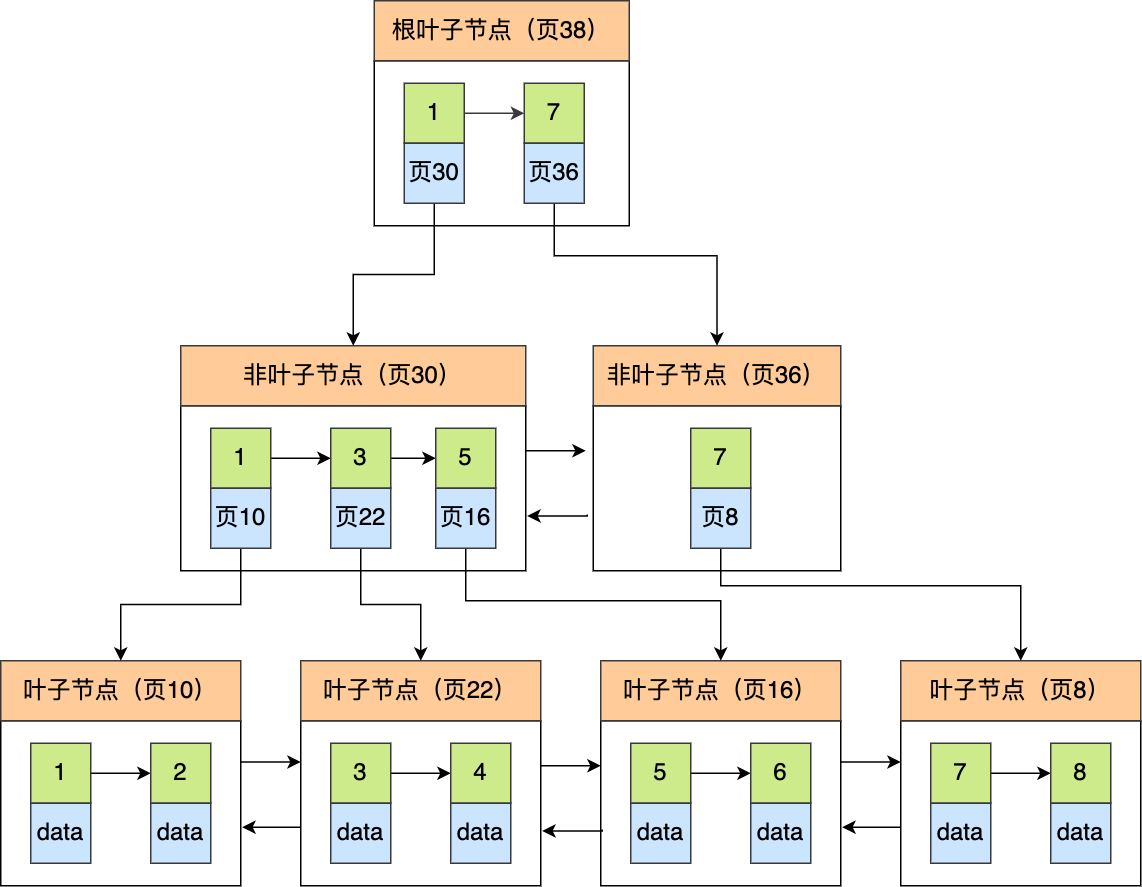

The diagram above was exported from draw.io. Its source (the exported page's mxGraphModel, read from the mxfile embedded in the PNG):
<mxGraphModel dx="930" dy="1868" grid="1" gridSize="10" guides="1" tooltips="1" connect="1" arrows="1" fold="1" page="1" pageScale="1" pageWidth="827" pageHeight="1169" math="0" shadow="0">
  <root>
    <mxCell id="0" />
    <mxCell id="1" parent="0" />
    <mxCell id="SbY_SyawXfCHRrJaQSdI-15" style="edgeStyle=orthogonalEdgeStyle;rounded=0;orthogonalLoop=1;jettySize=auto;html=1;entryX=0;entryY=0.25;entryDx=0;entryDy=0;fontSize=16;exitX=1;exitY=0.25;exitDx=0;exitDy=0;" edge="1" parent="1" source="SbY_SyawXfCHRrJaQSdI-7" target="SbY_SyawXfCHRrJaQSdI-8">
      <mxGeometry relative="1" as="geometry" />
    </mxCell>
    <mxCell id="SbY_SyawXfCHRrJaQSdI-7" value="" style="rounded=0;whiteSpace=wrap;html=1;fontSize=16;" vertex="1" parent="1">
      <mxGeometry x="80" y="130" width="160" height="110" as="geometry" />
    </mxCell>
    <mxCell id="SbY_SyawXfCHRrJaQSdI-1" value="叶子节点（页10）" style="rounded=0;whiteSpace=wrap;html=1;fontSize=16;fillColor=#ffcc99;strokeColor=#36393d;" vertex="1" parent="1">
      <mxGeometry x="80" y="90" width="160" height="40" as="geometry" />
    </mxCell>
    <mxCell id="SbY_SyawXfCHRrJaQSdI-6" style="edgeStyle=orthogonalEdgeStyle;rounded=0;orthogonalLoop=1;jettySize=auto;html=1;entryX=0;entryY=0.5;entryDx=0;entryDy=0;fontSize=16;" edge="1" parent="1" source="SbY_SyawXfCHRrJaQSdI-2" target="SbY_SyawXfCHRrJaQSdI-4">
      <mxGeometry relative="1" as="geometry" />
    </mxCell>
    <mxCell id="SbY_SyawXfCHRrJaQSdI-2" value="1" style="rounded=0;whiteSpace=wrap;html=1;fontSize=16;fillColor=#cdeb8b;strokeColor=#36393d;" vertex="1" parent="1">
      <mxGeometry x="100" y="145" width="40" height="40" as="geometry" />
    </mxCell>
    <mxCell id="SbY_SyawXfCHRrJaQSdI-3" value="data" style="rounded=0;whiteSpace=wrap;html=1;fontSize=16;fillColor=#cce5ff;strokeColor=#36393d;" vertex="1" parent="1">
      <mxGeometry x="100" y="185" width="40" height="40" as="geometry" />
    </mxCell>
    <mxCell id="SbY_SyawXfCHRrJaQSdI-4" value="2" style="rounded=0;whiteSpace=wrap;html=1;fontSize=16;fillColor=#cdeb8b;strokeColor=#36393d;" vertex="1" parent="1">
      <mxGeometry x="180" y="145" width="40" height="40" as="geometry" />
    </mxCell>
    <mxCell id="SbY_SyawXfCHRrJaQSdI-5" value="data" style="rounded=0;whiteSpace=wrap;html=1;fontSize=16;fillColor=#cce5ff;strokeColor=#36393d;" vertex="1" parent="1">
      <mxGeometry x="180" y="185" width="40" height="40" as="geometry" />
    </mxCell>
    <mxCell id="SbY_SyawXfCHRrJaQSdI-16" style="edgeStyle=orthogonalEdgeStyle;rounded=0;orthogonalLoop=1;jettySize=auto;html=1;entryX=1.006;entryY=0.645;entryDx=0;entryDy=0;entryPerimeter=0;fontSize=16;exitX=0.006;exitY=0.636;exitDx=0;exitDy=0;exitPerimeter=0;" edge="1" parent="1" source="SbY_SyawXfCHRrJaQSdI-8" target="SbY_SyawXfCHRrJaQSdI-7">
      <mxGeometry relative="1" as="geometry">
        <Array as="points">
          <mxPoint x="281" y="201" />
        </Array>
      </mxGeometry>
    </mxCell>
    <mxCell id="SbY_SyawXfCHRrJaQSdI-8" value="" style="rounded=0;whiteSpace=wrap;html=1;fontSize=16;" vertex="1" parent="1">
      <mxGeometry x="280" y="130" width="160" height="110" as="geometry" />
    </mxCell>
    <mxCell id="SbY_SyawXfCHRrJaQSdI-9" value="叶子节点（页22）" style="rounded=0;whiteSpace=wrap;html=1;fontSize=16;fillColor=#ffcc99;strokeColor=#36393d;" vertex="1" parent="1">
      <mxGeometry x="280" y="90" width="160" height="40" as="geometry" />
    </mxCell>
    <mxCell id="SbY_SyawXfCHRrJaQSdI-10" style="edgeStyle=orthogonalEdgeStyle;rounded=0;orthogonalLoop=1;jettySize=auto;html=1;entryX=0;entryY=0.5;entryDx=0;entryDy=0;fontSize=16;" edge="1" parent="1" source="SbY_SyawXfCHRrJaQSdI-11" target="SbY_SyawXfCHRrJaQSdI-13">
      <mxGeometry relative="1" as="geometry" />
    </mxCell>
    <mxCell id="SbY_SyawXfCHRrJaQSdI-11" value="3" style="rounded=0;whiteSpace=wrap;html=1;fontSize=16;fillColor=#cdeb8b;strokeColor=#36393d;" vertex="1" parent="1">
      <mxGeometry x="300" y="145" width="40" height="40" as="geometry" />
    </mxCell>
    <mxCell id="SbY_SyawXfCHRrJaQSdI-12" value="data" style="rounded=0;whiteSpace=wrap;html=1;fontSize=16;fillColor=#cce5ff;strokeColor=#36393d;" vertex="1" parent="1">
      <mxGeometry x="300" y="185" width="40" height="40" as="geometry" />
    </mxCell>
    <mxCell id="SbY_SyawXfCHRrJaQSdI-13" value="4" style="rounded=0;whiteSpace=wrap;html=1;fontSize=16;fillColor=#cdeb8b;strokeColor=#36393d;" vertex="1" parent="1">
      <mxGeometry x="380" y="145" width="40" height="40" as="geometry" />
    </mxCell>
    <mxCell id="SbY_SyawXfCHRrJaQSdI-14" value="data" style="rounded=0;whiteSpace=wrap;html=1;fontSize=16;fillColor=#cce5ff;strokeColor=#36393d;" vertex="1" parent="1">
      <mxGeometry x="380" y="185" width="40" height="40" as="geometry" />
    </mxCell>
    <mxCell id="SbY_SyawXfCHRrJaQSdI-17" style="edgeStyle=orthogonalEdgeStyle;rounded=0;orthogonalLoop=1;jettySize=auto;html=1;entryX=0;entryY=0.25;entryDx=0;entryDy=0;fontSize=16;exitX=1;exitY=0.25;exitDx=0;exitDy=0;" edge="1" parent="1" source="SbY_SyawXfCHRrJaQSdI-18" target="SbY_SyawXfCHRrJaQSdI-26">
      <mxGeometry relative="1" as="geometry" />
    </mxCell>
    <mxCell id="SbY_SyawXfCHRrJaQSdI-18" value="" style="rounded=0;whiteSpace=wrap;html=1;fontSize=16;" vertex="1" parent="1">
      <mxGeometry x="480" y="130" width="160" height="110" as="geometry" />
    </mxCell>
    <mxCell id="SbY_SyawXfCHRrJaQSdI-19" value="叶子节点（页16）" style="rounded=0;whiteSpace=wrap;html=1;fontSize=16;fillColor=#ffcc99;strokeColor=#36393d;" vertex="1" parent="1">
      <mxGeometry x="480" y="90" width="160" height="40" as="geometry" />
    </mxCell>
    <mxCell id="SbY_SyawXfCHRrJaQSdI-20" style="edgeStyle=orthogonalEdgeStyle;rounded=0;orthogonalLoop=1;jettySize=auto;html=1;entryX=0;entryY=0.5;entryDx=0;entryDy=0;fontSize=16;" edge="1" parent="1" source="SbY_SyawXfCHRrJaQSdI-21" target="SbY_SyawXfCHRrJaQSdI-23">
      <mxGeometry relative="1" as="geometry" />
    </mxCell>
    <mxCell id="SbY_SyawXfCHRrJaQSdI-21" value="5" style="rounded=0;whiteSpace=wrap;html=1;fontSize=16;fillColor=#cdeb8b;strokeColor=#36393d;" vertex="1" parent="1">
      <mxGeometry x="500" y="145" width="40" height="40" as="geometry" />
    </mxCell>
    <mxCell id="SbY_SyawXfCHRrJaQSdI-22" value="data" style="rounded=0;whiteSpace=wrap;html=1;fontSize=16;fillColor=#cce5ff;strokeColor=#36393d;" vertex="1" parent="1">
      <mxGeometry x="500" y="185" width="40" height="40" as="geometry" />
    </mxCell>
    <mxCell id="SbY_SyawXfCHRrJaQSdI-23" value="6" style="rounded=0;whiteSpace=wrap;html=1;fontSize=16;fillColor=#cdeb8b;strokeColor=#36393d;" vertex="1" parent="1">
      <mxGeometry x="580" y="145" width="40" height="40" as="geometry" />
    </mxCell>
    <mxCell id="SbY_SyawXfCHRrJaQSdI-24" value="data" style="rounded=0;whiteSpace=wrap;html=1;fontSize=16;fillColor=#cce5ff;strokeColor=#36393d;" vertex="1" parent="1">
      <mxGeometry x="580" y="185" width="40" height="40" as="geometry" />
    </mxCell>
    <mxCell id="SbY_SyawXfCHRrJaQSdI-25" style="edgeStyle=orthogonalEdgeStyle;rounded=0;orthogonalLoop=1;jettySize=auto;html=1;entryX=1.006;entryY=0.645;entryDx=0;entryDy=0;entryPerimeter=0;fontSize=16;exitX=0.006;exitY=0.636;exitDx=0;exitDy=0;exitPerimeter=0;" edge="1" parent="1" source="SbY_SyawXfCHRrJaQSdI-26" target="SbY_SyawXfCHRrJaQSdI-18">
      <mxGeometry relative="1" as="geometry">
        <Array as="points">
          <mxPoint x="681" y="201" />
        </Array>
      </mxGeometry>
    </mxCell>
    <mxCell id="SbY_SyawXfCHRrJaQSdI-26" value="" style="rounded=0;whiteSpace=wrap;html=1;fontSize=16;" vertex="1" parent="1">
      <mxGeometry x="680" y="130" width="160" height="110" as="geometry" />
    </mxCell>
    <mxCell id="SbY_SyawXfCHRrJaQSdI-27" value="叶子节点（页8）" style="rounded=0;whiteSpace=wrap;html=1;fontSize=16;fillColor=#ffcc99;strokeColor=#36393d;" vertex="1" parent="1">
      <mxGeometry x="680" y="90" width="160" height="40" as="geometry" />
    </mxCell>
    <mxCell id="SbY_SyawXfCHRrJaQSdI-28" style="edgeStyle=orthogonalEdgeStyle;rounded=0;orthogonalLoop=1;jettySize=auto;html=1;entryX=0;entryY=0.5;entryDx=0;entryDy=0;fontSize=16;" edge="1" parent="1" source="SbY_SyawXfCHRrJaQSdI-29" target="SbY_SyawXfCHRrJaQSdI-31">
      <mxGeometry relative="1" as="geometry" />
    </mxCell>
    <mxCell id="SbY_SyawXfCHRrJaQSdI-29" value="7" style="rounded=0;whiteSpace=wrap;html=1;fontSize=16;fillColor=#cdeb8b;strokeColor=#36393d;" vertex="1" parent="1">
      <mxGeometry x="700" y="145" width="40" height="40" as="geometry" />
    </mxCell>
    <mxCell id="SbY_SyawXfCHRrJaQSdI-30" value="data" style="rounded=0;whiteSpace=wrap;html=1;fontSize=16;fillColor=#cce5ff;strokeColor=#36393d;" vertex="1" parent="1">
      <mxGeometry x="700" y="185" width="40" height="40" as="geometry" />
    </mxCell>
    <mxCell id="SbY_SyawXfCHRrJaQSdI-31" value="8" style="rounded=0;whiteSpace=wrap;html=1;fontSize=16;fillColor=#cdeb8b;strokeColor=#36393d;" vertex="1" parent="1">
      <mxGeometry x="780" y="145" width="40" height="40" as="geometry" />
    </mxCell>
    <mxCell id="SbY_SyawXfCHRrJaQSdI-32" value="data" style="rounded=0;whiteSpace=wrap;html=1;fontSize=16;fillColor=#cce5ff;strokeColor=#36393d;" vertex="1" parent="1">
      <mxGeometry x="780" y="185" width="40" height="40" as="geometry" />
    </mxCell>
    <mxCell id="SbY_SyawXfCHRrJaQSdI-33" style="edgeStyle=orthogonalEdgeStyle;rounded=0;orthogonalLoop=1;jettySize=auto;html=1;entryX=0;entryY=0.25;entryDx=0;entryDy=0;fontSize=16;exitX=1;exitY=0.25;exitDx=0;exitDy=0;" edge="1" parent="1">
      <mxGeometry relative="1" as="geometry">
        <mxPoint x="440" y="160" as="sourcePoint" />
        <mxPoint x="480" y="160" as="targetPoint" />
      </mxGeometry>
    </mxCell>
    <mxCell id="SbY_SyawXfCHRrJaQSdI-34" style="edgeStyle=orthogonalEdgeStyle;rounded=0;orthogonalLoop=1;jettySize=auto;html=1;entryX=1.006;entryY=0.645;entryDx=0;entryDy=0;entryPerimeter=0;fontSize=16;exitX=0.006;exitY=0.636;exitDx=0;exitDy=0;exitPerimeter=0;" edge="1" parent="1">
      <mxGeometry relative="1" as="geometry">
        <Array as="points">
          <mxPoint x="481" y="203.5" />
        </Array>
        <mxPoint x="480.96000000000004" y="202.46000000000004" as="sourcePoint" />
        <mxPoint x="440.96000000000004" y="203.45000000000005" as="targetPoint" />
      </mxGeometry>
    </mxCell>
    <mxCell id="SbY_SyawXfCHRrJaQSdI-35" value="" style="rounded=0;whiteSpace=wrap;html=1;fontSize=16;" vertex="1" parent="1">
      <mxGeometry x="200" y="-80" width="230" height="110" as="geometry" />
    </mxCell>
    <mxCell id="SbY_SyawXfCHRrJaQSdI-36" value="非叶子节点（页30）" style="rounded=0;whiteSpace=wrap;html=1;fontSize=16;fillColor=#ffcc99;strokeColor=#36393d;" vertex="1" parent="1">
      <mxGeometry x="200" y="-120" width="230" height="40" as="geometry" />
    </mxCell>
    <mxCell id="SbY_SyawXfCHRrJaQSdI-37" style="edgeStyle=orthogonalEdgeStyle;rounded=0;orthogonalLoop=1;jettySize=auto;html=1;entryX=0;entryY=0.5;entryDx=0;entryDy=0;fontSize=16;" edge="1" parent="1" source="SbY_SyawXfCHRrJaQSdI-38" target="SbY_SyawXfCHRrJaQSdI-40">
      <mxGeometry relative="1" as="geometry" />
    </mxCell>
    <mxCell id="SbY_SyawXfCHRrJaQSdI-38" value="1" style="rounded=0;whiteSpace=wrap;html=1;fontSize=16;fillColor=#cdeb8b;strokeColor=#36393d;" vertex="1" parent="1">
      <mxGeometry x="220" y="-65" width="40" height="40" as="geometry" />
    </mxCell>
    <mxCell id="SbY_SyawXfCHRrJaQSdI-45" style="edgeStyle=orthogonalEdgeStyle;rounded=0;orthogonalLoop=1;jettySize=auto;html=1;entryX=0.5;entryY=0;entryDx=0;entryDy=0;fontSize=16;" edge="1" parent="1" source="SbY_SyawXfCHRrJaQSdI-39" target="SbY_SyawXfCHRrJaQSdI-1">
      <mxGeometry relative="1" as="geometry" />
    </mxCell>
    <mxCell id="SbY_SyawXfCHRrJaQSdI-39" value="页10" style="rounded=0;whiteSpace=wrap;html=1;fontSize=16;fillColor=#cce5ff;strokeColor=#36393d;" vertex="1" parent="1">
      <mxGeometry x="220" y="-25" width="40" height="40" as="geometry" />
    </mxCell>
    <mxCell id="SbY_SyawXfCHRrJaQSdI-44" style="edgeStyle=orthogonalEdgeStyle;rounded=0;orthogonalLoop=1;jettySize=auto;html=1;entryX=0;entryY=0.5;entryDx=0;entryDy=0;fontSize=16;" edge="1" parent="1" source="SbY_SyawXfCHRrJaQSdI-40" target="SbY_SyawXfCHRrJaQSdI-42">
      <mxGeometry relative="1" as="geometry" />
    </mxCell>
    <mxCell id="SbY_SyawXfCHRrJaQSdI-40" value="3" style="rounded=0;whiteSpace=wrap;html=1;fontSize=16;fillColor=#cdeb8b;strokeColor=#36393d;" vertex="1" parent="1">
      <mxGeometry x="300" y="-65" width="40" height="40" as="geometry" />
    </mxCell>
    <mxCell id="SbY_SyawXfCHRrJaQSdI-46" style="edgeStyle=orthogonalEdgeStyle;rounded=0;orthogonalLoop=1;jettySize=auto;html=1;entryX=0.5;entryY=0;entryDx=0;entryDy=0;fontSize=16;" edge="1" parent="1" source="SbY_SyawXfCHRrJaQSdI-41" target="SbY_SyawXfCHRrJaQSdI-9">
      <mxGeometry relative="1" as="geometry" />
    </mxCell>
    <mxCell id="SbY_SyawXfCHRrJaQSdI-41" value="页22" style="rounded=0;whiteSpace=wrap;html=1;fontSize=16;fillColor=#cce5ff;strokeColor=#36393d;" vertex="1" parent="1">
      <mxGeometry x="300" y="-25" width="40" height="40" as="geometry" />
    </mxCell>
    <mxCell id="SbY_SyawXfCHRrJaQSdI-42" value="5" style="rounded=0;whiteSpace=wrap;html=1;fontSize=16;fillColor=#cdeb8b;strokeColor=#36393d;" vertex="1" parent="1">
      <mxGeometry x="370" y="-65" width="40" height="40" as="geometry" />
    </mxCell>
    <mxCell id="SbY_SyawXfCHRrJaQSdI-47" style="edgeStyle=orthogonalEdgeStyle;rounded=0;orthogonalLoop=1;jettySize=auto;html=1;entryX=0.5;entryY=0;entryDx=0;entryDy=0;fontSize=16;" edge="1" parent="1" source="SbY_SyawXfCHRrJaQSdI-43" target="SbY_SyawXfCHRrJaQSdI-19">
      <mxGeometry relative="1" as="geometry">
        <Array as="points">
          <mxPoint x="390" y="50" />
          <mxPoint x="560" y="50" />
        </Array>
      </mxGeometry>
    </mxCell>
    <mxCell id="SbY_SyawXfCHRrJaQSdI-43" value="页16" style="rounded=0;whiteSpace=wrap;html=1;fontSize=16;fillColor=#cce5ff;strokeColor=#36393d;" vertex="1" parent="1">
      <mxGeometry x="370" y="-25" width="40" height="40" as="geometry" />
    </mxCell>
    <mxCell id="SbY_SyawXfCHRrJaQSdI-48" value="" style="rounded=0;whiteSpace=wrap;html=1;fontSize=16;" vertex="1" parent="1">
      <mxGeometry x="475" y="-80" width="165" height="110" as="geometry" />
    </mxCell>
    <mxCell id="SbY_SyawXfCHRrJaQSdI-49" value="非叶子节点（页36）" style="rounded=0;whiteSpace=wrap;html=1;fontSize=16;fillColor=#ffcc99;strokeColor=#36393d;" vertex="1" parent="1">
      <mxGeometry x="475" y="-120" width="165" height="40" as="geometry" />
    </mxCell>
    <mxCell id="SbY_SyawXfCHRrJaQSdI-51" value="7" style="rounded=0;whiteSpace=wrap;html=1;fontSize=16;fillColor=#cdeb8b;strokeColor=#36393d;" vertex="1" parent="1">
      <mxGeometry x="540" y="-65" width="40" height="40" as="geometry" />
    </mxCell>
    <mxCell id="SbY_SyawXfCHRrJaQSdI-58" style="edgeStyle=orthogonalEdgeStyle;rounded=0;orthogonalLoop=1;jettySize=auto;html=1;entryX=0.5;entryY=0;entryDx=0;entryDy=0;fontSize=16;" edge="1" parent="1" source="SbY_SyawXfCHRrJaQSdI-52" target="SbY_SyawXfCHRrJaQSdI-27">
      <mxGeometry relative="1" as="geometry">
        <Array as="points">
          <mxPoint x="560" y="40" />
          <mxPoint x="760" y="40" />
        </Array>
      </mxGeometry>
    </mxCell>
    <mxCell id="SbY_SyawXfCHRrJaQSdI-52" value="页8" style="rounded=0;whiteSpace=wrap;html=1;fontSize=16;fillColor=#cce5ff;strokeColor=#36393d;" vertex="1" parent="1">
      <mxGeometry x="540" y="-25" width="40" height="40" as="geometry" />
    </mxCell>
    <mxCell id="SbY_SyawXfCHRrJaQSdI-59" style="edgeStyle=orthogonalEdgeStyle;rounded=0;orthogonalLoop=1;jettySize=auto;html=1;entryX=0;entryY=0.25;entryDx=0;entryDy=0;fontSize=16;exitX=1;exitY=0.25;exitDx=0;exitDy=0;" edge="1" parent="1">
      <mxGeometry relative="1" as="geometry">
        <mxPoint x="430" y="-50" as="sourcePoint" />
        <mxPoint x="470" y="-50" as="targetPoint" />
      </mxGeometry>
    </mxCell>
    <mxCell id="SbY_SyawXfCHRrJaQSdI-60" style="edgeStyle=orthogonalEdgeStyle;rounded=0;orthogonalLoop=1;jettySize=auto;html=1;entryX=1.006;entryY=0.645;entryDx=0;entryDy=0;entryPerimeter=0;fontSize=16;exitX=0.006;exitY=0.636;exitDx=0;exitDy=0;exitPerimeter=0;" edge="1" parent="1">
      <mxGeometry relative="1" as="geometry">
        <Array as="points">
          <mxPoint x="471" y="-6.5" />
        </Array>
        <mxPoint x="470.96000000000004" y="-7.539999999999964" as="sourcePoint" />
        <mxPoint x="430.96000000000004" y="-6.550000000000182" as="targetPoint" />
      </mxGeometry>
    </mxCell>
    <mxCell id="SbY_SyawXfCHRrJaQSdI-61" value="" style="rounded=0;whiteSpace=wrap;html=1;fontSize=16;" vertex="1" parent="1">
      <mxGeometry x="329" y="-310" width="170" height="110" as="geometry" />
    </mxCell>
    <mxCell id="SbY_SyawXfCHRrJaQSdI-62" value="根叶子节点（页38）" style="rounded=0;whiteSpace=wrap;html=1;fontSize=16;fillColor=#ffcc99;strokeColor=#36393d;" vertex="1" parent="1">
      <mxGeometry x="329" y="-350" width="170" height="40" as="geometry" />
    </mxCell>
    <mxCell id="SbY_SyawXfCHRrJaQSdI-63" style="edgeStyle=orthogonalEdgeStyle;rounded=0;orthogonalLoop=1;jettySize=auto;html=1;entryX=0;entryY=0.5;entryDx=0;entryDy=0;fontSize=16;fillColor=#cdeb8b;strokeColor=#36393d;" edge="1" parent="1" source="SbY_SyawXfCHRrJaQSdI-64" target="SbY_SyawXfCHRrJaQSdI-67">
      <mxGeometry relative="1" as="geometry" />
    </mxCell>
    <mxCell id="SbY_SyawXfCHRrJaQSdI-64" value="1" style="rounded=0;whiteSpace=wrap;html=1;fontSize=16;fillColor=#cdeb8b;strokeColor=#36393d;" vertex="1" parent="1">
      <mxGeometry x="349" y="-295" width="40" height="40" as="geometry" />
    </mxCell>
    <mxCell id="SbY_SyawXfCHRrJaQSdI-71" style="edgeStyle=orthogonalEdgeStyle;rounded=0;orthogonalLoop=1;jettySize=auto;html=1;entryX=0.5;entryY=0;entryDx=0;entryDy=0;fontSize=16;" edge="1" parent="1" source="SbY_SyawXfCHRrJaQSdI-65" target="SbY_SyawXfCHRrJaQSdI-36">
      <mxGeometry relative="1" as="geometry" />
    </mxCell>
    <mxCell id="SbY_SyawXfCHRrJaQSdI-65" value="页30" style="rounded=0;whiteSpace=wrap;html=1;fontSize=16;fillColor=#cce5ff;strokeColor=#36393d;" vertex="1" parent="1">
      <mxGeometry x="349" y="-255" width="40" height="40" as="geometry" />
    </mxCell>
    <mxCell id="SbY_SyawXfCHRrJaQSdI-67" value="7" style="rounded=0;whiteSpace=wrap;html=1;fontSize=16;fillColor=#cdeb8b;strokeColor=#36393d;" vertex="1" parent="1">
      <mxGeometry x="429" y="-295" width="40" height="40" as="geometry" />
    </mxCell>
    <mxCell id="SbY_SyawXfCHRrJaQSdI-72" style="edgeStyle=orthogonalEdgeStyle;rounded=0;orthogonalLoop=1;jettySize=auto;html=1;entryX=0.5;entryY=0;entryDx=0;entryDy=0;fontSize=16;" edge="1" parent="1" source="SbY_SyawXfCHRrJaQSdI-68" target="SbY_SyawXfCHRrJaQSdI-49">
      <mxGeometry relative="1" as="geometry">
        <Array as="points">
          <mxPoint x="449" y="-180" />
          <mxPoint x="558" y="-180" />
        </Array>
      </mxGeometry>
    </mxCell>
    <mxCell id="SbY_SyawXfCHRrJaQSdI-68" value="页36" style="rounded=0;whiteSpace=wrap;html=1;fontSize=16;fillColor=#cce5ff;strokeColor=#36393d;" vertex="1" parent="1">
      <mxGeometry x="429" y="-255" width="40" height="40" as="geometry" />
    </mxCell>
  </root>
</mxGraphModel>